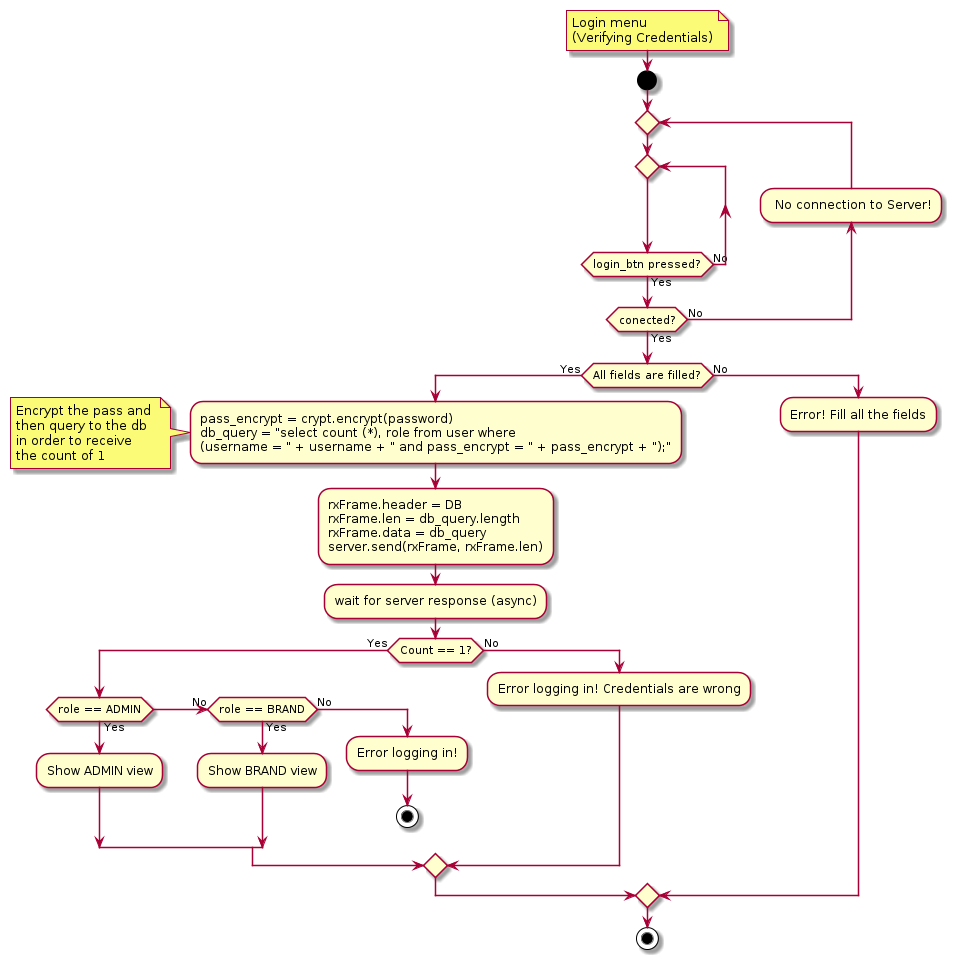

The diagram above was rendered by PlantUML. Its source (embedded in the PNG):
@startuml
'-----------------------
  note right
    Login menu
    (Verifying Credentials)
  end note
'-----------------------
  start
    repeat
      repeat
      repeat while(login_btn pressed?) is (No) not (Yes)
      backward: No connection to Server!;
    repeat while(conected?) is (No) not (Yes)  
    if (All fields are filled?) then (Yes)  
    
        :pass_encrypt = crypt.encrypt(password)
        db_query = "select count (*), role from user where
        (username = " + username + " and pass_encrypt = " + pass_encrypt + ");";

        note left
            Encrypt the pass and 
            then query to the db
            in order to receive 
            the count of 1
        end note

        :rxFrame.header = DB
        rxFrame.len = db_query.length
        rxFrame.data = db_query
        server.send(rxFrame, rxFrame.len);

        :wait for server response (async);
      
        if(Count == 1?) then (Yes)
          if (role == ADMIN) then (Yes)
              :Show ADMIN view;
          (No) elseif (role == BRAND) then (Yes)
              :Show BRAND view;
          else (No)
            :Error logging in!;
            stop
          endif

        else (No)
            :Error logging in! Credentials are wrong;
        endif
    else (No)
        :Error! Fill all the fields;
    endif   
  stop
  
'-----------------------
@enduml